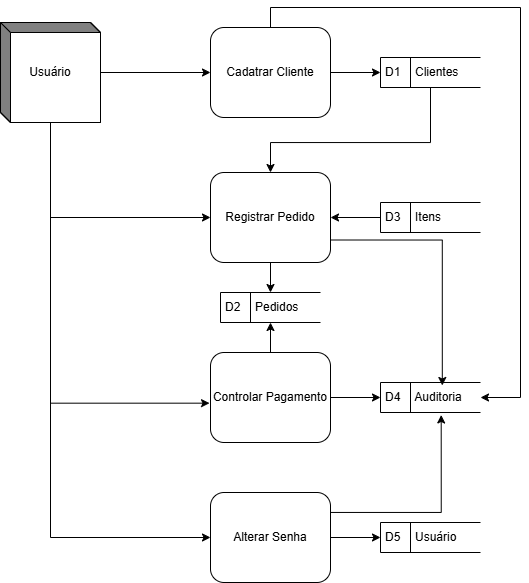

The diagram above was exported from draw.io. Its source (the exported page's mxGraphModel, read from the mxfile embedded in the PNG):
<mxGraphModel dx="1454" dy="797" grid="1" gridSize="10" guides="1" tooltips="1" connect="1" arrows="1" fold="1" page="1" pageScale="1" pageWidth="850" pageHeight="1100" math="0" shadow="0">
  <root>
    <mxCell id="0" />
    <mxCell id="1" parent="0" />
    <mxCell id="lKbwiQzibApDKiH5hRJD-5" style="edgeStyle=orthogonalEdgeStyle;rounded=0;orthogonalLoop=1;jettySize=auto;html=1;" edge="1" parent="1" source="lKbwiQzibApDKiH5hRJD-1" target="lKbwiQzibApDKiH5hRJD-3">
      <mxGeometry relative="1" as="geometry" />
    </mxCell>
    <mxCell id="lKbwiQzibApDKiH5hRJD-8" style="edgeStyle=orthogonalEdgeStyle;rounded=0;orthogonalLoop=1;jettySize=auto;html=1;entryX=0;entryY=0.5;entryDx=0;entryDy=0;" edge="1" parent="1" source="lKbwiQzibApDKiH5hRJD-1" target="lKbwiQzibApDKiH5hRJD-7">
      <mxGeometry relative="1" as="geometry">
        <Array as="points">
          <mxPoint x="110" y="275" />
        </Array>
      </mxGeometry>
    </mxCell>
    <mxCell id="lKbwiQzibApDKiH5hRJD-32" style="edgeStyle=orthogonalEdgeStyle;rounded=0;orthogonalLoop=1;jettySize=auto;html=1;entryX=0;entryY=0.5;entryDx=0;entryDy=0;" edge="1" parent="1" source="lKbwiQzibApDKiH5hRJD-1" target="lKbwiQzibApDKiH5hRJD-31">
      <mxGeometry relative="1" as="geometry">
        <Array as="points">
          <mxPoint x="110" y="595" />
        </Array>
      </mxGeometry>
    </mxCell>
    <mxCell id="lKbwiQzibApDKiH5hRJD-1" value="Usuário" style="html=1;dashed=0;whiteSpace=wrap;shape=mxgraph.dfd.externalEntity" vertex="1" parent="1">
      <mxGeometry x="60" y="80" width="100" height="100" as="geometry" />
    </mxCell>
    <mxCell id="lKbwiQzibApDKiH5hRJD-6" style="edgeStyle=orthogonalEdgeStyle;rounded=0;orthogonalLoop=1;jettySize=auto;html=1;entryX=0;entryY=0.5;entryDx=0;entryDy=0;" edge="1" parent="1" source="lKbwiQzibApDKiH5hRJD-3" target="lKbwiQzibApDKiH5hRJD-4">
      <mxGeometry relative="1" as="geometry" />
    </mxCell>
    <mxCell id="lKbwiQzibApDKiH5hRJD-3" value="Cadatrar Cliente" style="html=1;dashed=0;whiteSpace=wrap;rounded=1;" vertex="1" parent="1">
      <mxGeometry x="270" y="85" width="120" height="90" as="geometry" />
    </mxCell>
    <mxCell id="lKbwiQzibApDKiH5hRJD-25" style="edgeStyle=orthogonalEdgeStyle;rounded=0;orthogonalLoop=1;jettySize=auto;html=1;entryX=0.5;entryY=0;entryDx=0;entryDy=0;" edge="1" parent="1" target="lKbwiQzibApDKiH5hRJD-7">
      <mxGeometry relative="1" as="geometry">
        <mxPoint x="440" y="145" as="sourcePoint" />
        <mxPoint x="320" y="230" as="targetPoint" />
        <Array as="points">
          <mxPoint x="490" y="145" />
          <mxPoint x="490" y="200" />
          <mxPoint x="330" y="200" />
        </Array>
      </mxGeometry>
    </mxCell>
    <mxCell id="lKbwiQzibApDKiH5hRJD-4" value="D1&lt;span style=&quot;white-space: pre;&quot;&gt;&#09;&lt;/span&gt;&amp;nbsp;Clientes" style="html=1;dashed=0;whiteSpace=wrap;shape=mxgraph.dfd.dataStoreID;align=left;spacingLeft=3;points=[[0,0],[0.5,0],[1,0],[0,0.5],[1,0.5],[0,1],[0.5,1],[1,1]];" vertex="1" parent="1">
      <mxGeometry x="440" y="115" width="100" height="30" as="geometry" />
    </mxCell>
    <mxCell id="lKbwiQzibApDKiH5hRJD-10" style="edgeStyle=orthogonalEdgeStyle;rounded=0;orthogonalLoop=1;jettySize=auto;html=1;entryX=0.5;entryY=0;entryDx=0;entryDy=0;" edge="1" parent="1" source="lKbwiQzibApDKiH5hRJD-7" target="lKbwiQzibApDKiH5hRJD-9">
      <mxGeometry relative="1" as="geometry">
        <Array as="points" />
      </mxGeometry>
    </mxCell>
    <mxCell id="lKbwiQzibApDKiH5hRJD-7" value="Registrar Pedido" style="html=1;dashed=0;whiteSpace=wrap;rounded=1;" vertex="1" parent="1">
      <mxGeometry x="270" y="230" width="120" height="90" as="geometry" />
    </mxCell>
    <mxCell id="lKbwiQzibApDKiH5hRJD-9" value="D2&lt;span style=&quot;white-space: pre;&quot;&gt;&#09;&lt;/span&gt;&amp;nbsp;Pedidos" style="html=1;dashed=0;whiteSpace=wrap;shape=mxgraph.dfd.dataStoreID;align=left;spacingLeft=3;points=[[0,0],[0.5,0],[1,0],[0,0.5],[1,0.5],[0,1],[0.5,1],[1,1]];" vertex="1" parent="1">
      <mxGeometry x="280" y="350" width="100" height="30" as="geometry" />
    </mxCell>
    <mxCell id="lKbwiQzibApDKiH5hRJD-26" style="edgeStyle=orthogonalEdgeStyle;rounded=0;orthogonalLoop=1;jettySize=auto;html=1;entryX=1;entryY=0.5;entryDx=0;entryDy=0;" edge="1" parent="1" source="lKbwiQzibApDKiH5hRJD-13" target="lKbwiQzibApDKiH5hRJD-7">
      <mxGeometry relative="1" as="geometry" />
    </mxCell>
    <mxCell id="lKbwiQzibApDKiH5hRJD-13" value="D3&lt;span style=&quot;white-space: pre;&quot;&gt;&#09;&lt;/span&gt;&amp;nbsp;Itens" style="html=1;dashed=0;whiteSpace=wrap;shape=mxgraph.dfd.dataStoreID;align=left;spacingLeft=3;points=[[0,0],[0.5,0],[1,0],[0,0.5],[1,0.5],[0,1],[0.5,1],[1,1]];" vertex="1" parent="1">
      <mxGeometry x="440" y="260" width="100" height="30" as="geometry" />
    </mxCell>
    <mxCell id="lKbwiQzibApDKiH5hRJD-18" style="edgeStyle=orthogonalEdgeStyle;rounded=0;orthogonalLoop=1;jettySize=auto;html=1;entryX=0.5;entryY=1;entryDx=0;entryDy=0;" edge="1" parent="1" source="lKbwiQzibApDKiH5hRJD-15" target="lKbwiQzibApDKiH5hRJD-9">
      <mxGeometry relative="1" as="geometry">
        <mxPoint x="440" y="555" as="targetPoint" />
        <Array as="points">
          <mxPoint x="330" y="490" />
          <mxPoint x="330" y="490" />
        </Array>
      </mxGeometry>
    </mxCell>
    <mxCell id="lKbwiQzibApDKiH5hRJD-28" style="edgeStyle=orthogonalEdgeStyle;rounded=0;orthogonalLoop=1;jettySize=auto;html=1;entryX=0;entryY=0.5;entryDx=0;entryDy=0;" edge="1" parent="1" source="lKbwiQzibApDKiH5hRJD-15" target="lKbwiQzibApDKiH5hRJD-27">
      <mxGeometry relative="1" as="geometry" />
    </mxCell>
    <mxCell id="lKbwiQzibApDKiH5hRJD-15" value="Controlar Pagamento" style="html=1;dashed=0;whiteSpace=wrap;rounded=1;" vertex="1" parent="1">
      <mxGeometry x="270" y="410" width="120" height="90" as="geometry" />
    </mxCell>
    <mxCell id="lKbwiQzibApDKiH5hRJD-16" style="edgeStyle=orthogonalEdgeStyle;rounded=0;orthogonalLoop=1;jettySize=auto;html=1;entryX=-0.008;entryY=0.563;entryDx=0;entryDy=0;entryPerimeter=0;" edge="1" parent="1" source="lKbwiQzibApDKiH5hRJD-1" target="lKbwiQzibApDKiH5hRJD-15">
      <mxGeometry relative="1" as="geometry">
        <Array as="points">
          <mxPoint x="110" y="461" />
        </Array>
      </mxGeometry>
    </mxCell>
    <mxCell id="lKbwiQzibApDKiH5hRJD-27" value="D4&lt;span style=&quot;white-space: pre;&quot;&gt;&#09;&lt;/span&gt;&amp;nbsp;Auditoria" style="html=1;dashed=0;whiteSpace=wrap;shape=mxgraph.dfd.dataStoreID;align=left;spacingLeft=3;points=[[0,0],[0.5,0],[1,0],[0,0.5],[1,0.5],[0,1],[0.5,1],[1,1]];" vertex="1" parent="1">
      <mxGeometry x="440" y="440" width="100" height="30" as="geometry" />
    </mxCell>
    <mxCell id="lKbwiQzibApDKiH5hRJD-30" style="edgeStyle=orthogonalEdgeStyle;rounded=0;orthogonalLoop=1;jettySize=auto;html=1;exitX=0.5;exitY=0;exitDx=0;exitDy=0;entryX=1;entryY=0.5;entryDx=0;entryDy=0;" edge="1" parent="1" source="lKbwiQzibApDKiH5hRJD-3" target="lKbwiQzibApDKiH5hRJD-27">
      <mxGeometry relative="1" as="geometry">
        <Array as="points">
          <mxPoint x="330" y="65" />
          <mxPoint x="580" y="65" />
          <mxPoint x="580" y="455" />
        </Array>
      </mxGeometry>
    </mxCell>
    <mxCell id="lKbwiQzibApDKiH5hRJD-34" style="edgeStyle=orthogonalEdgeStyle;rounded=0;orthogonalLoop=1;jettySize=auto;html=1;entryX=0;entryY=0.5;entryDx=0;entryDy=0;" edge="1" parent="1" source="lKbwiQzibApDKiH5hRJD-31" target="lKbwiQzibApDKiH5hRJD-33">
      <mxGeometry relative="1" as="geometry" />
    </mxCell>
    <mxCell id="lKbwiQzibApDKiH5hRJD-31" value="Alterar Senha" style="html=1;dashed=0;whiteSpace=wrap;rounded=1;" vertex="1" parent="1">
      <mxGeometry x="270" y="550" width="120" height="90" as="geometry" />
    </mxCell>
    <mxCell id="lKbwiQzibApDKiH5hRJD-33" value="D5&lt;span style=&quot;white-space: pre;&quot;&gt;&#09;&lt;/span&gt;&amp;nbsp;Usuário" style="html=1;dashed=0;whiteSpace=wrap;shape=mxgraph.dfd.dataStoreID;align=left;spacingLeft=3;points=[[0,0],[0.5,0],[1,0],[0,0.5],[1,0.5],[0,1],[0.5,1],[1,1]];" vertex="1" parent="1">
      <mxGeometry x="440" y="580" width="100" height="30" as="geometry" />
    </mxCell>
    <mxCell id="lKbwiQzibApDKiH5hRJD-35" style="edgeStyle=orthogonalEdgeStyle;rounded=0;orthogonalLoop=1;jettySize=auto;html=1;exitX=1;exitY=0.25;exitDx=0;exitDy=0;entryX=0.607;entryY=1.082;entryDx=0;entryDy=0;entryPerimeter=0;" edge="1" parent="1" source="lKbwiQzibApDKiH5hRJD-31" target="lKbwiQzibApDKiH5hRJD-27">
      <mxGeometry relative="1" as="geometry">
        <Array as="points">
          <mxPoint x="390" y="570" />
          <mxPoint x="501" y="570" />
        </Array>
      </mxGeometry>
    </mxCell>
    <mxCell id="lKbwiQzibApDKiH5hRJD-36" style="edgeStyle=orthogonalEdgeStyle;rounded=0;orthogonalLoop=1;jettySize=auto;html=1;exitX=1;exitY=0.75;exitDx=0;exitDy=0;entryX=0.618;entryY=0.1;entryDx=0;entryDy=0;entryPerimeter=0;" edge="1" parent="1" source="lKbwiQzibApDKiH5hRJD-7" target="lKbwiQzibApDKiH5hRJD-27">
      <mxGeometry relative="1" as="geometry" />
    </mxCell>
  </root>
</mxGraphModel>